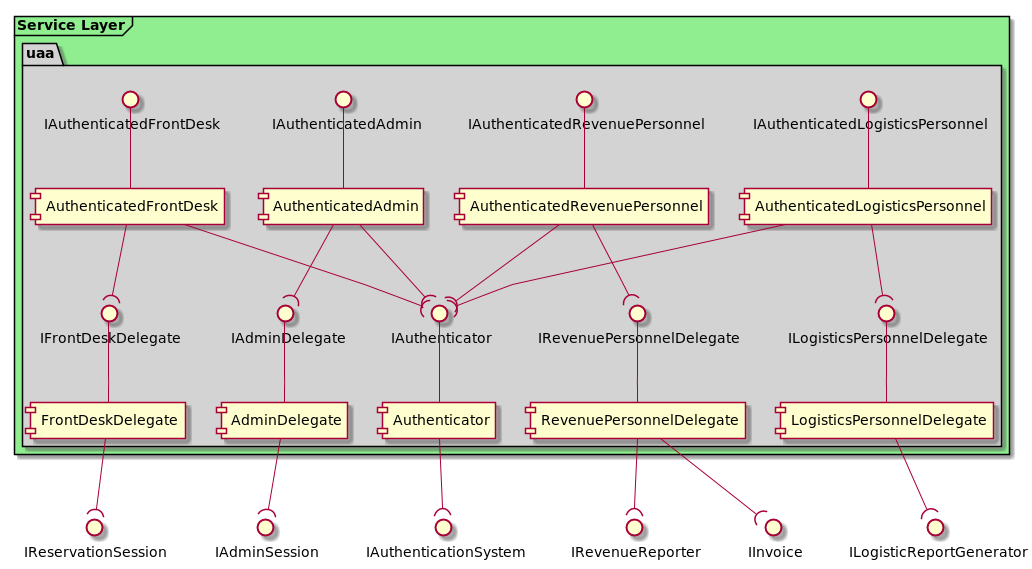

The diagram above was rendered by PlantUML. Its source (embedded in the PNG):
@startuml

skinparam linetype polyline

skinparam package {
    backgroundColor lightgrey
}

frame "Service Layer" #lightgreen {
    package "uaa" {
        IAuthenticator -- [Authenticator]
        IFrontDeskDelegate -- [FrontDeskDelegate]
        IAuthenticatedFrontDesk -- [AuthenticatedFrontDesk]
        IAdminDelegate -- [AdminDelegate]
        IAuthenticatedAdmin -- [AuthenticatedAdmin]
        IRevenuePersonnelDelegate -- [RevenuePersonnelDelegate]
        IAuthenticatedRevenuePersonnel -- [AuthenticatedRevenuePersonnel]
        ILogisticsPersonnelDelegate -- [LogisticsPersonnelDelegate]
        IAuthenticatedLogisticsPersonnel -- [AuthenticatedLogisticsPersonnel]

        AuthenticatedFrontDesk --( IAuthenticator
        AuthenticatedFrontDesk --( IFrontDeskDelegate
        AuthenticatedAdmin --( IAuthenticator
        AuthenticatedAdmin --( IAdminDelegate
        AuthenticatedLogisticsPersonnel --( IAuthenticator
        AuthenticatedLogisticsPersonnel --( ILogisticsPersonnelDelegate
        AuthenticatedRevenuePersonnel --( IAuthenticator
        AuthenticatedRevenuePersonnel --( IRevenuePersonnelDelegate
    }
}

AdminDelegate --( IAdminSession

Authenticator --( IAuthenticationSystem

FrontDeskDelegate --( IReservationSession

RevenuePersonnelDelegate --( IRevenueReporter
RevenuePersonnelDelegate --( IInvoice

LogisticsPersonnelDelegate --( ILogisticReportGenerator

@enduml